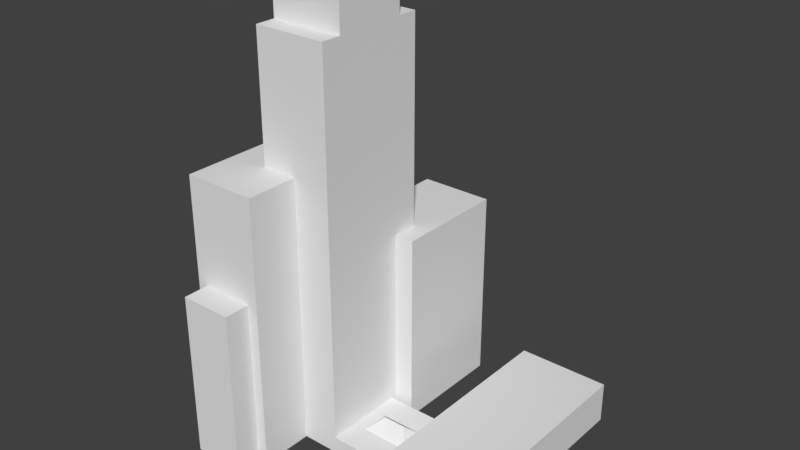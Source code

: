 # Source: plaza_apartments.blend  (saved by Blender 2.78.0; exported with 4.5.12 LTS)
import bpy
from mathutils import Matrix  # noqa: F401  (used for matrix-valued properties, if any)

bpy.ops.wm.read_factory_settings(use_empty=True)
scene = bpy.context.scene
scene.name = 'Scene'

# ---- collections
col_collection_1 = bpy.data.collections.new('Collection 1'); scene.collection.children.link(col_collection_1)

# ---- materials (node trees are filled in below, after node groups)
mat_material = bpy.data.materials.new('Material')
mat_material.alpha_threshold = 0.0
mat_material.use_transparent_shadow = False
mat_material.roughness = 0.5
mat_material.line_color = (0.0, 0.0, 0.0, 1.0)

# ---- material node trees

# ---- world
world_world = bpy.data.worlds.new('World'); scene.world = world_world
world_world.color = (0.05088, 0.05088, 0.05088)
world_world.use_sun_shadow = False
world_world.sun_shadow_jitter_overblur = 0.0
world_world.cycles.sampling_method = 'MANUAL'

# ---- meshes
me_cube_003 = bpy.data.meshes.new('Cube.003')
me_cube_003.from_pydata([(-1.602, -2.914, -1.0), (-1.602, -2.914, 8.682), (-1.602, -2.284, -1.0), (-1.602, -2.284, 8.682), (1.461, -2.914, -1.0), (1.461, -2.914, 8.682), (1.461, -2.284, -1.0), (1.461, -2.284, 8.682), (-2.219, -2.284, -1.0), (-2.219, -2.284, 14.83), (-2.219, 0.5163, -1.0), (-2.219, 0.5163, 14.83), (2.078, -2.284, -1.0), (2.078, -2.284, 14.83), (2.078, 0.5163, -1.0), (2.078, 0.5163, 14.83), (1.113, 1.165, -1.0), (1.113, 1.165, 10.31), (1.113, 3.966, -1.0), (1.113, 3.966, 10.31), (5.41, 1.165, -1.0), (5.41, 1.165, 10.31), (5.41, 3.966, -1.0), (5.41, 3.966, 10.31), (-0.01541, -0.4999, 22.22), (-0.01541, -0.4999, 25.05), (-0.01541, 1.3, 22.22), (-0.01541, 1.3, 25.05), (4.282, -0.4999, 22.22), (4.282, -0.4999, 25.05), (4.282, 1.3, 22.22), (4.282, 1.3, 25.05), (-0.01541, -1.0, -1.0), (-0.01541, -1.0, 22.22), (-0.01541, 1.801, -1.0), (-0.01541, 1.801, 22.22), (4.282, -1.0, 22.22), (4.282, 1.801, -1.0), (4.282, 1.801, 22.22), (5.081, -0.3253, -0.02028), (5.081, 0.3563, -0.02028), (7.79, -0.3253, -0.02028), (7.79, 0.3563, -0.02028), (7.113, 0.3563, -0.02028), (6.436, 0.3563, -0.02028), (5.758, 0.3563, -0.02028), (6.436, 0.01547, 0.6823), (5.758, -0.3253, -0.02028), (6.436, -0.3253, -0.02028), (7.113, -0.3253, -0.02028), (7.113, 0.01547, 0.6823), (5.081, 0.01547, -0.02028), (7.79, 0.01547, -0.02028), (5.758, 0.01547, 0.6823), (5.758, 0.01547, -0.02028), (6.436, 0.01547, -0.02028), (7.113, 0.01547, -0.02028), (4.282, -1.0, -1.0), (4.282, -1.0, -0.02029), (4.282, 1.007, -1.0), (4.282, 1.007, -0.02029), (8.517, -1.0, -1.0), (8.517, -1.0, -0.02029), (8.517, 1.007, -1.0), (8.517, 1.007, -0.02029), (13.89, 3.966, -1.0), (13.89, -2.364, -1.0), (8.517, -2.364, -1.0), (8.517, 3.966, -1.0), (13.89, 3.966, 1.408), (13.89, -2.364, 1.408), (8.517, -2.364, 1.408), (8.517, 3.966, 1.408)], [], [(0, 1, 3, 2), (2, 3, 7, 6), (6, 7, 5, 4), (4, 5, 1, 0), (2, 6, 4, 0), (7, 3, 1, 5), (8, 9, 11, 10), (10, 11, 15, 14), (14, 15, 13, 12), (12, 13, 9, 8), (10, 14, 12, 8), (15, 11, 9, 13), (16, 17, 19, 18), (18, 19, 23, 22), (22, 23, 21, 20), (20, 21, 17, 16), (18, 22, 20, 16), (23, 19, 17, 21), (24, 25, 27, 26), (26, 27, 31, 30), (30, 31, 29, 28), (28, 29, 25, 24), (26, 30, 28, 24), (31, 27, 25, 29), (32, 33, 35, 34), (34, 35, 38, 37), (37, 38, 36, 57), (57, 36, 33, 32), (34, 37, 57, 32), (38, 35, 33, 36), (43, 50, 42), (47, 53, 39), (56, 52, 41, 49), (53, 51, 39), (52, 50, 41), (51, 54, 47, 39), (54, 55, 48, 47), (55, 56, 49, 48), (41, 50, 49), (49, 50, 46, 48), (48, 46, 53, 47), (40, 53, 45), (45, 53, 46, 44), (44, 46, 50, 43), (44, 43, 56, 55), (45, 44, 55, 54), (40, 45, 54, 51), (42, 50, 52), (53, 40, 51), (43, 42, 52, 56), (57, 58, 60, 59), (59, 60, 64, 63), (63, 64, 62, 61), (61, 62, 58, 57), (59, 63, 61, 57), (64, 60, 58, 62), (65, 66, 67, 68), (69, 72, 71, 70), (65, 69, 70, 66), (66, 70, 71, 67), (67, 71, 72, 68), (69, 65, 68, 72)])
_uv = me_cube_003.uv_layers.new(name='UVMap')
_uv.uv.foreach_set('vector', [0.2015, 0.6335, 0.2015, 0.8972, 0.1843, 0.8972, 0.1843, 0.6335, 0.1843, 0.6335, 0.1843, 0.8972, 0.1009, 0.8972, 0.1009, 0.6335, 0.1009, 0.6335, 0.1009, 0.8972, 0.08376, 0.8972, 0.08376, 0.6335, 0.08376, 0.6335, 0.08376, 0.8972, 0.0003275, 0.8972, 0.0003273, 0.6335, 0.5608, 0.8451, 0.6442, 0.8451, 0.6442, 0.8623, 0.5608, 0.8623, 0.8585, 0.4488, 0.775, 0.4487, 0.775, 0.4316, 0.8585, 0.4316, 0.7744, 0.0003273, 0.7744, 0.4314, 0.6981, 0.4314, 0.6981, 0.0003273, 0.6981, 0.0003273, 0.6981, 0.4314, 0.581, 0.4314, 0.581, 0.0003273, 0.581, 0.0003273, 0.581, 0.4314, 0.5047, 0.4314, 0.5047, 0.0003273, 0.5047, 0.0003273, 0.5047, 0.4314, 0.3877, 0.4314, 0.3877, 0.0003273, 0.5608, 0.7682, 0.6778, 0.7682, 0.6778, 0.8445, 0.5608, 0.8445, 0.3192, 0.8828, 0.2021, 0.8828, 0.2021, 0.8066, 0.3192, 0.8066, 0.7744, 0.4321, 0.7744, 0.7402, 0.6981, 0.7402, 0.6981, 0.4321, 0.6981, 0.4321, 0.6981, 0.7402, 0.581, 0.7402, 0.581, 0.4321, 0.581, 0.4321, 0.581, 0.7402, 0.5047, 0.7402, 0.5047, 0.4321, 0.5047, 0.4321, 0.5047, 0.7402, 0.3877, 0.7402, 0.3877, 0.4321, 0.775, 0.3034, 0.775, 0.1863, 0.8513, 0.1863, 0.8513, 0.3034, 0.8921, 0.3803, 0.775, 0.3803, 0.775, 0.304, 0.8921, 0.304, 0.9096, 0.1856, 0.775, 0.1856, 0.7892, 0.0931, 0.8809, 0.1303, 0.8809, 0.1303, 0.7892, 0.0931, 0.9334, 0.0003273, 0.9144, 0.08518, 0.9144, 0.08518, 0.9334, 0.0003273, 0.9997, 0.04888, 0.9361, 0.09311, 0.9361, 0.09311, 0.9997, 0.04888, 0.9997, 0.1856, 0.9096, 0.1856, 0.8809, 0.1303, 0.9144, 0.08518, 0.9361, 0.09311, 0.9096, 0.1856, 0.8921, 0.43, 0.775, 0.43, 0.775, 0.381, 0.8921, 0.381, 0.387, 0.0003273, 0.387, 0.6328, 0.3107, 0.6328, 0.3107, 0.0003274, 0.3107, 0.0003274, 0.3107, 0.6328, 0.1937, 0.6328, 0.1937, 0.0003273, 0.1937, 0.0003273, 0.1937, 0.6328, 0.1174, 0.6328, 0.1174, 0.0003274, 0.1174, 0.0003274, 0.1174, 0.6328, 0.0003273, 0.6328, 0.0003273, 0.0003273, 0.6785, 0.7682, 0.7956, 0.7682, 0.7956, 0.8445, 0.6785, 0.8445, 0.8921, 0.7402, 0.775, 0.7402, 0.775, 0.6639, 0.8921, 0.6639, 0.8346, 0.4907, 0.831, 0.4706, 0.8551, 0.4833, 0.7967, 0.4506, 0.8003, 0.4707, 0.7762, 0.458, 0.7002, 0.8544, 0.7187, 0.8544, 0.7187, 0.8637, 0.7002, 0.8637, 0.8003, 0.4707, 0.775, 0.4691, 0.7762, 0.458, 0.8562, 0.4723, 0.831, 0.4706, 0.8562, 0.4613, 0.6449, 0.8544, 0.6633, 0.8544, 0.6633, 0.8637, 0.6449, 0.8637, 0.6633, 0.8544, 0.6818, 0.8544, 0.6818, 0.8637, 0.6633, 0.8637, 0.6818, 0.8544, 0.7002, 0.8544, 0.7002, 0.8637, 0.6818, 0.8637, 0.8562, 0.4613, 0.831, 0.4706, 0.8368, 0.4522, 0.8368, 0.4522, 0.831, 0.4706, 0.8156, 0.4707, 0.8163, 0.4494, 0.8163, 0.4494, 0.8156, 0.4707, 0.8003, 0.4707, 0.7967, 0.4506, 0.775, 0.48, 0.8003, 0.4707, 0.7945, 0.4891, 0.7945, 0.4891, 0.8003, 0.4707, 0.8156, 0.4707, 0.8149, 0.4919, 0.8149, 0.4919, 0.8156, 0.4707, 0.831, 0.4706, 0.8346, 0.4907, 0.6818, 0.8451, 0.7002, 0.8451, 0.7002, 0.8544, 0.6818, 0.8544, 0.6633, 0.8451, 0.6818, 0.8451, 0.6818, 0.8544, 0.6633, 0.8544, 0.6449, 0.8451, 0.6633, 0.8451, 0.6633, 0.8544, 0.6449, 0.8544, 0.8551, 0.4833, 0.831, 0.4706, 0.8562, 0.4723, 0.8003, 0.4707, 0.775, 0.48, 0.775, 0.4691, 0.7002, 0.8451, 0.7187, 0.8451, 0.7187, 0.8544, 0.7002, 0.8544, 0.6155, 0.7408, 0.6155, 0.7675, 0.5608, 0.7675, 0.5608, 0.7408, 0.9009, 0.7408, 0.9009, 0.7675, 0.7855, 0.7675, 0.7855, 0.7408, 0.7855, 0.7408, 0.7855, 0.7675, 0.7308, 0.7675, 0.7308, 0.7408, 0.7308, 0.7408, 0.7308, 0.7675, 0.6155, 0.7675, 0.6155, 0.7408, 0.775, 0.6632, 0.775, 0.5479, 0.8297, 0.5479, 0.8297, 0.6632, 0.8904, 0.5472, 0.775, 0.5472, 0.775, 0.4925, 0.8904, 0.4925, 0.5601, 0.8873, 0.3877, 0.8873, 0.3877, 0.7408, 0.5601, 0.7408, 0.2021, 0.6335, 0.3486, 0.6335, 0.3486, 0.8059, 0.2021, 0.8059, 0.3192, 0.8979, 0.3192, 0.9635, 0.1467, 0.9635, 0.1467, 0.8979, 0.1467, 0.8979, 0.1467, 0.9635, 0.0003273, 0.9635, 0.0003274, 0.8979, 0.638, 0.8979, 0.638, 0.9635, 0.4656, 0.9635, 0.4656, 0.8979, 0.3192, 0.9635, 0.3192, 0.8979, 0.4656, 0.8979, 0.4656, 0.9635])
me_cube_003.materials.append(mat_material)
me_cube_003.use_remesh_preserve_volume = False
me_cube_003.use_remesh_preserve_attributes = False
me_cube_003.use_mirror_vertex_groups = False
me_cube_003.update()

# ---- objects
ob_cube_003 = bpy.data.objects.new('Cube.003', me_cube_003)

# ---- transforms, parenting, visibility, modifiers, constraints
ob_cube_003.location = (-10.71, -0.008195, 1.125)
ob_cube_003.scale = (1.0, 2.375, 1.0)
ob_cube_003.lineart.crease_threshold = 0.0

# ---- collection membership
col_collection_1.objects.link(ob_cube_003)

# ---- scene / render settings (as saved in the file)
scene.frame_start = 1; scene.frame_end = 250; scene.frame_set(1)
scene.render.engine = 'BLENDER_EEVEE_NEXT'
scene.render.resolution_percentage = 50
scene.render.dither_intensity = 0.0
scene.cycles.use_denoising = False
scene.cycles.samples = 128
scene.cycles.sampling_pattern = 'TABULATED_SOBOL'
scene.cycles.light_sampling_threshold = 0.0
scene.cycles.use_adaptive_sampling = False
scene.cycles.use_light_tree = False
scene.cycles.blur_glossy = 0.0
scene.cycles.sample_clamp_indirect = 0.0
scene.view_settings.view_transform = 'Standard'
bpy.context.view_layer.update()

# ---- added for rendering (the .blend has no active camera and no usable light): camera, sun
cam_auto = bpy.data.cameras.new('AutoCamera')
cam_auto.lens = 50.0
cam_auto.sensor_width = 36.0
cam_auto.clip_end = 1000.0
ob_auto_camera = bpy.data.objects.new('AutoCamera', cam_auto)
scene.collection.objects.link(ob_auto_camera)
ob_auto_camera.location = (27.2399, -37.2991, 38.8424)
ob_auto_camera.rotation_euler = (1.09748, -7.21219e-08, 0.694738)
scene.camera = ob_auto_camera
light_auto_sun = bpy.data.lights.new('AutoSun', 'SUN')
light_auto_sun.energy = 3.0
light_auto_sun.angle = 0.0523599
ob_auto_sun = bpy.data.objects.new('AutoSun', light_auto_sun)
scene.collection.objects.link(ob_auto_sun)
ob_auto_sun.rotation_euler = (0.872665, 0.174533, 0.523599)
bpy.context.view_layer.update()
